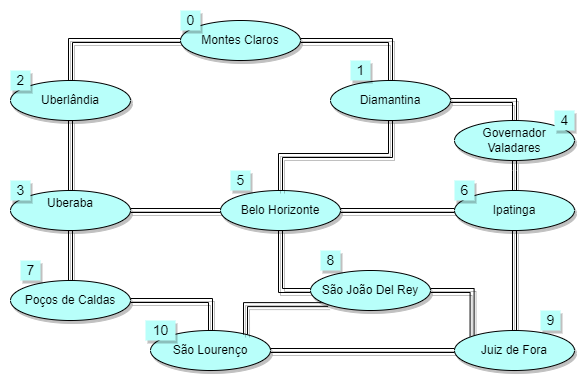

The diagram above was exported from draw.io. Its source (the exported page's mxGraphModel, read from the mxfile embedded in the PNG):
<mxGraphModel dx="1900" dy="450" grid="1" gridSize="10" guides="1" tooltips="1" connect="1" arrows="1" fold="1" page="1" pageScale="1" pageWidth="827" pageHeight="1169" math="0" shadow="0">
  <root>
    <mxCell id="0" />
    <mxCell id="1" parent="0" />
    <mxCell id="cklDtBwSVwdYKUuZ7xF_-6" style="rounded=0;orthogonalLoop=1;jettySize=auto;html=1;entryX=0.5;entryY=0;entryDx=0;entryDy=0;edgeStyle=orthogonalEdgeStyle;curved=1;fillColor=#B8FFFA;shadow=1;shape=link;" edge="1" parent="1" source="cklDtBwSVwdYKUuZ7xF_-1" target="cklDtBwSVwdYKUuZ7xF_-3">
      <mxGeometry relative="1" as="geometry" />
    </mxCell>
    <mxCell id="cklDtBwSVwdYKUuZ7xF_-10" style="rounded=0;orthogonalLoop=1;jettySize=auto;html=1;entryX=0.5;entryY=0;entryDx=0;entryDy=0;edgeStyle=orthogonalEdgeStyle;curved=1;fillColor=#B8FFFA;shadow=1;shape=link;" edge="1" parent="1" source="cklDtBwSVwdYKUuZ7xF_-1" target="cklDtBwSVwdYKUuZ7xF_-9">
      <mxGeometry relative="1" as="geometry" />
    </mxCell>
    <mxCell id="cklDtBwSVwdYKUuZ7xF_-1" value="&lt;font style=&quot;vertical-align: inherit&quot;&gt;&lt;font style=&quot;vertical-align: inherit&quot;&gt;Montes Claros&lt;/font&gt;&lt;/font&gt;" style="ellipse;whiteSpace=wrap;html=1;fillColor=#B8FFFA;shadow=1;" vertex="1" parent="1">
      <mxGeometry x="140" y="130" width="120" height="40" as="geometry" />
    </mxCell>
    <mxCell id="cklDtBwSVwdYKUuZ7xF_-7" style="rounded=0;orthogonalLoop=1;jettySize=auto;html=1;edgeStyle=orthogonalEdgeStyle;curved=1;fillColor=#B8FFFA;shadow=1;shape=link;" edge="1" parent="1" source="cklDtBwSVwdYKUuZ7xF_-3" target="cklDtBwSVwdYKUuZ7xF_-4">
      <mxGeometry relative="1" as="geometry" />
    </mxCell>
    <mxCell id="cklDtBwSVwdYKUuZ7xF_-3" value="&lt;font style=&quot;vertical-align: inherit&quot;&gt;&lt;font style=&quot;vertical-align: inherit&quot;&gt;&lt;font style=&quot;vertical-align: inherit&quot;&gt;&lt;font style=&quot;vertical-align: inherit&quot;&gt;Uberlândia&lt;/font&gt;&lt;/font&gt;&lt;/font&gt;&lt;/font&gt;" style="ellipse;whiteSpace=wrap;html=1;fillColor=#B8FFFA;shadow=1;" vertex="1" parent="1">
      <mxGeometry x="-30" y="190" width="120" height="40" as="geometry" />
    </mxCell>
    <mxCell id="cklDtBwSVwdYKUuZ7xF_-8" style="rounded=0;orthogonalLoop=1;jettySize=auto;html=1;edgeStyle=orthogonalEdgeStyle;curved=1;fillColor=#B8FFFA;shadow=1;shape=link;" edge="1" parent="1" source="cklDtBwSVwdYKUuZ7xF_-4" target="cklDtBwSVwdYKUuZ7xF_-5">
      <mxGeometry relative="1" as="geometry" />
    </mxCell>
    <mxCell id="cklDtBwSVwdYKUuZ7xF_-17" style="rounded=0;orthogonalLoop=1;jettySize=auto;html=1;edgeStyle=orthogonalEdgeStyle;curved=1;fillColor=#B8FFFA;shadow=1;shape=link;" edge="1" parent="1" source="cklDtBwSVwdYKUuZ7xF_-4" target="cklDtBwSVwdYKUuZ7xF_-16">
      <mxGeometry relative="1" as="geometry" />
    </mxCell>
    <mxCell id="cklDtBwSVwdYKUuZ7xF_-4" value="&lt;font style=&quot;vertical-align: inherit&quot;&gt;&lt;font style=&quot;vertical-align: inherit&quot;&gt;&lt;font style=&quot;vertical-align: inherit&quot;&gt;&lt;font style=&quot;vertical-align: inherit&quot;&gt;&lt;font style=&quot;vertical-align: inherit&quot;&gt;&lt;font style=&quot;vertical-align: inherit&quot;&gt;Uberaba&lt;/font&gt;&lt;/font&gt;&lt;br&gt;&lt;br&gt;&lt;/font&gt;&lt;/font&gt;&lt;/font&gt;&lt;/font&gt;" style="ellipse;whiteSpace=wrap;html=1;align=center;fillColor=#B8FFFA;shadow=1;" vertex="1" parent="1">
      <mxGeometry x="-30" y="300" width="120" height="40" as="geometry" />
    </mxCell>
    <mxCell id="cklDtBwSVwdYKUuZ7xF_-27" style="rounded=0;orthogonalLoop=1;jettySize=auto;html=1;entryX=0;entryY=0.5;entryDx=0;entryDy=0;exitX=0.5;exitY=1;exitDx=0;exitDy=0;edgeStyle=orthogonalEdgeStyle;curved=1;fillColor=#B8FFFA;shadow=1;shape=link;" edge="1" parent="1" source="cklDtBwSVwdYKUuZ7xF_-5" target="cklDtBwSVwdYKUuZ7xF_-20">
      <mxGeometry relative="1" as="geometry" />
    </mxCell>
    <mxCell id="cklDtBwSVwdYKUuZ7xF_-5" value="&lt;font style=&quot;vertical-align: inherit&quot;&gt;&lt;font style=&quot;vertical-align: inherit&quot;&gt;&lt;font style=&quot;vertical-align: inherit&quot;&gt;&lt;font style=&quot;vertical-align: inherit&quot;&gt;Belo Horizonte&lt;/font&gt;&lt;/font&gt;&lt;/font&gt;&lt;/font&gt;" style="ellipse;whiteSpace=wrap;html=1;fillColor=#B8FFFA;shadow=1;" vertex="1" parent="1">
      <mxGeometry x="180" y="300" width="120" height="40" as="geometry" />
    </mxCell>
    <mxCell id="cklDtBwSVwdYKUuZ7xF_-11" style="rounded=0;orthogonalLoop=1;jettySize=auto;html=1;edgeStyle=orthogonalEdgeStyle;curved=1;fillColor=#B8FFFA;shadow=1;shape=link;" edge="1" parent="1" source="cklDtBwSVwdYKUuZ7xF_-9" target="cklDtBwSVwdYKUuZ7xF_-5">
      <mxGeometry relative="1" as="geometry" />
    </mxCell>
    <mxCell id="cklDtBwSVwdYKUuZ7xF_-13" style="rounded=0;orthogonalLoop=1;jettySize=auto;html=1;entryX=0.5;entryY=0;entryDx=0;entryDy=0;edgeStyle=orthogonalEdgeStyle;curved=1;fillColor=#B8FFFA;shadow=1;shape=link;" edge="1" parent="1" source="cklDtBwSVwdYKUuZ7xF_-9" target="cklDtBwSVwdYKUuZ7xF_-12">
      <mxGeometry relative="1" as="geometry" />
    </mxCell>
    <mxCell id="cklDtBwSVwdYKUuZ7xF_-9" value="&lt;font style=&quot;vertical-align: inherit&quot;&gt;&lt;font style=&quot;vertical-align: inherit&quot;&gt;&lt;font style=&quot;vertical-align: inherit&quot;&gt;&lt;font style=&quot;vertical-align: inherit&quot;&gt;Diamantina&lt;/font&gt;&lt;/font&gt;&lt;/font&gt;&lt;/font&gt;" style="ellipse;whiteSpace=wrap;html=1;fillColor=#B8FFFA;shadow=1;" vertex="1" parent="1">
      <mxGeometry x="290" y="190" width="120" height="40" as="geometry" />
    </mxCell>
    <mxCell id="cklDtBwSVwdYKUuZ7xF_-15" style="rounded=0;orthogonalLoop=1;jettySize=auto;html=1;edgeStyle=orthogonalEdgeStyle;curved=1;fillColor=#B8FFFA;shadow=1;shape=link;" edge="1" parent="1" source="cklDtBwSVwdYKUuZ7xF_-12" target="cklDtBwSVwdYKUuZ7xF_-14">
      <mxGeometry relative="1" as="geometry" />
    </mxCell>
    <mxCell id="cklDtBwSVwdYKUuZ7xF_-12" value="&lt;font style=&quot;vertical-align: inherit&quot;&gt;&lt;font style=&quot;vertical-align: inherit&quot;&gt;&lt;font style=&quot;vertical-align: inherit&quot;&gt;&lt;font style=&quot;vertical-align: inherit&quot;&gt;Governador Valadares&lt;/font&gt;&lt;/font&gt;&lt;/font&gt;&lt;/font&gt;" style="ellipse;whiteSpace=wrap;html=1;fillColor=#B8FFFA;shadow=1;" vertex="1" parent="1">
      <mxGeometry x="414" y="230" width="120" height="40" as="geometry" />
    </mxCell>
    <mxCell id="cklDtBwSVwdYKUuZ7xF_-21" style="rounded=0;orthogonalLoop=1;jettySize=auto;html=1;entryX=1;entryY=0.5;entryDx=0;entryDy=0;edgeStyle=orthogonalEdgeStyle;curved=1;fillColor=#B8FFFA;shadow=1;shape=link;" edge="1" parent="1" source="cklDtBwSVwdYKUuZ7xF_-14" target="cklDtBwSVwdYKUuZ7xF_-5">
      <mxGeometry relative="1" as="geometry" />
    </mxCell>
    <mxCell id="cklDtBwSVwdYKUuZ7xF_-24" style="rounded=0;orthogonalLoop=1;jettySize=auto;html=1;edgeStyle=orthogonalEdgeStyle;curved=1;fillColor=#B8FFFA;shadow=1;shape=link;" edge="1" parent="1" source="cklDtBwSVwdYKUuZ7xF_-14" target="cklDtBwSVwdYKUuZ7xF_-23">
      <mxGeometry relative="1" as="geometry" />
    </mxCell>
    <mxCell id="cklDtBwSVwdYKUuZ7xF_-14" value="&lt;font style=&quot;vertical-align: inherit&quot;&gt;&lt;font style=&quot;vertical-align: inherit&quot;&gt;&lt;font style=&quot;vertical-align: inherit&quot;&gt;&lt;font style=&quot;vertical-align: inherit&quot;&gt;Ipatinga&lt;/font&gt;&lt;/font&gt;&lt;/font&gt;&lt;/font&gt;" style="ellipse;whiteSpace=wrap;html=1;fillColor=#B8FFFA;shadow=1;" vertex="1" parent="1">
      <mxGeometry x="414" y="300" width="120" height="40" as="geometry" />
    </mxCell>
    <mxCell id="cklDtBwSVwdYKUuZ7xF_-19" style="rounded=0;orthogonalLoop=1;jettySize=auto;html=1;edgeStyle=orthogonalEdgeStyle;curved=1;fillColor=#B8FFFA;shadow=1;shape=link;" edge="1" parent="1" source="cklDtBwSVwdYKUuZ7xF_-16" target="cklDtBwSVwdYKUuZ7xF_-18">
      <mxGeometry relative="1" as="geometry" />
    </mxCell>
    <mxCell id="cklDtBwSVwdYKUuZ7xF_-16" value="&lt;font style=&quot;vertical-align: inherit&quot;&gt;&lt;font style=&quot;vertical-align: inherit&quot;&gt;&lt;font style=&quot;vertical-align: inherit&quot;&gt;&lt;font style=&quot;vertical-align: inherit&quot;&gt;Poços de Caldas&lt;/font&gt;&lt;/font&gt;&lt;/font&gt;&lt;/font&gt;" style="ellipse;whiteSpace=wrap;html=1;fillColor=#B8FFFA;shadow=1;" vertex="1" parent="1">
      <mxGeometry x="-30" y="390" width="120" height="40" as="geometry" />
    </mxCell>
    <mxCell id="cklDtBwSVwdYKUuZ7xF_-18" value="&lt;font style=&quot;vertical-align: inherit&quot;&gt;&lt;font style=&quot;vertical-align: inherit&quot;&gt;&lt;font style=&quot;vertical-align: inherit&quot;&gt;&lt;font style=&quot;vertical-align: inherit&quot;&gt;São Lourenço&lt;/font&gt;&lt;/font&gt;&lt;/font&gt;&lt;/font&gt;" style="ellipse;whiteSpace=wrap;html=1;fillColor=#B8FFFA;shadow=1;" vertex="1" parent="1">
      <mxGeometry x="110" y="440" width="120" height="40" as="geometry" />
    </mxCell>
    <mxCell id="cklDtBwSVwdYKUuZ7xF_-26" style="rounded=0;orthogonalLoop=1;jettySize=auto;html=1;entryX=0;entryY=0;entryDx=0;entryDy=0;edgeStyle=orthogonalEdgeStyle;curved=1;fillColor=#B8FFFA;shadow=1;shape=link;" edge="1" parent="1" source="cklDtBwSVwdYKUuZ7xF_-20" target="cklDtBwSVwdYKUuZ7xF_-23">
      <mxGeometry relative="1" as="geometry" />
    </mxCell>
    <mxCell id="cklDtBwSVwdYKUuZ7xF_-42" style="rounded=0;orthogonalLoop=1;jettySize=auto;html=1;entryX=0.792;entryY=0.1;entryDx=0;entryDy=0;entryPerimeter=0;fontSize=14;exitX=0;exitY=1;exitDx=0;exitDy=0;edgeStyle=orthogonalEdgeStyle;curved=1;fillColor=#B8FFFA;shadow=1;shape=link;" edge="1" parent="1" source="cklDtBwSVwdYKUuZ7xF_-20" target="cklDtBwSVwdYKUuZ7xF_-18">
      <mxGeometry relative="1" as="geometry" />
    </mxCell>
    <mxCell id="cklDtBwSVwdYKUuZ7xF_-20" value="&lt;font style=&quot;vertical-align: inherit&quot;&gt;&lt;font style=&quot;vertical-align: inherit&quot;&gt;&lt;font style=&quot;vertical-align: inherit&quot;&gt;&lt;font style=&quot;vertical-align: inherit&quot;&gt;São João Del Rey&lt;/font&gt;&lt;/font&gt;&lt;/font&gt;&lt;/font&gt;" style="ellipse;whiteSpace=wrap;html=1;fillColor=#B8FFFA;shadow=1;" vertex="1" parent="1">
      <mxGeometry x="270" y="380" width="120" height="40" as="geometry" />
    </mxCell>
    <mxCell id="cklDtBwSVwdYKUuZ7xF_-25" style="rounded=0;orthogonalLoop=1;jettySize=auto;html=1;edgeStyle=orthogonalEdgeStyle;curved=1;fillColor=#B8FFFA;shadow=1;shape=link;" edge="1" parent="1" source="cklDtBwSVwdYKUuZ7xF_-23" target="cklDtBwSVwdYKUuZ7xF_-18">
      <mxGeometry relative="1" as="geometry" />
    </mxCell>
    <mxCell id="cklDtBwSVwdYKUuZ7xF_-23" value="&lt;font style=&quot;vertical-align: inherit&quot;&gt;&lt;font style=&quot;vertical-align: inherit&quot;&gt;&lt;font style=&quot;vertical-align: inherit&quot;&gt;&lt;font style=&quot;vertical-align: inherit&quot;&gt;&lt;font style=&quot;vertical-align: inherit&quot;&gt;&lt;font style=&quot;vertical-align: inherit&quot;&gt;Juiz de Fora&lt;/font&gt;&lt;/font&gt;&lt;/font&gt;&lt;/font&gt;&lt;/font&gt;&lt;/font&gt;" style="ellipse;whiteSpace=wrap;html=1;fillColor=#B8FFFA;shadow=1;" vertex="1" parent="1">
      <mxGeometry x="414" y="440" width="120" height="40" as="geometry" />
    </mxCell>
    <mxCell id="cklDtBwSVwdYKUuZ7xF_-30" value="&lt;font style=&quot;vertical-align: inherit&quot;&gt;&lt;font style=&quot;vertical-align: inherit&quot;&gt;&lt;font style=&quot;vertical-align: inherit&quot;&gt;&lt;font style=&quot;vertical-align: inherit&quot;&gt;&lt;font style=&quot;vertical-align: inherit&quot;&gt;&lt;font style=&quot;vertical-align: inherit ; font-size: 14px&quot;&gt;0&lt;/font&gt;&lt;/font&gt;&lt;/font&gt;&lt;/font&gt;&lt;/font&gt;&lt;/font&gt;" style="text;html=1;align=center;verticalAlign=middle;resizable=0;points=[];autosize=1;strokeColor=none;fillColor=#B8FFFA;shadow=1;" vertex="1" parent="1">
      <mxGeometry x="140" y="120" width="20" height="20" as="geometry" />
    </mxCell>
    <mxCell id="cklDtBwSVwdYKUuZ7xF_-31" value="&lt;font style=&quot;vertical-align: inherit&quot;&gt;&lt;font style=&quot;vertical-align: inherit&quot;&gt;&lt;font style=&quot;vertical-align: inherit&quot;&gt;&lt;font style=&quot;vertical-align: inherit&quot;&gt;&lt;font style=&quot;vertical-align: inherit&quot;&gt;&lt;font style=&quot;vertical-align: inherit&quot;&gt;&lt;font style=&quot;vertical-align: inherit&quot;&gt;&lt;font style=&quot;vertical-align: inherit ; font-size: 14px&quot;&gt;2&lt;/font&gt;&lt;/font&gt;&lt;/font&gt;&lt;/font&gt;&lt;/font&gt;&lt;/font&gt;&lt;/font&gt;&lt;/font&gt;" style="text;html=1;align=center;verticalAlign=middle;resizable=0;points=[];autosize=1;strokeColor=none;fillColor=#B8FFFA;shadow=1;" vertex="1" parent="1">
      <mxGeometry x="-30" y="180" width="20" height="20" as="geometry" />
    </mxCell>
    <mxCell id="cklDtBwSVwdYKUuZ7xF_-32" value="&lt;font style=&quot;vertical-align: inherit&quot;&gt;&lt;font style=&quot;vertical-align: inherit&quot;&gt;&lt;font style=&quot;vertical-align: inherit&quot;&gt;&lt;font style=&quot;vertical-align: inherit&quot;&gt;&lt;font style=&quot;vertical-align: inherit&quot;&gt;&lt;font style=&quot;vertical-align: inherit&quot;&gt;&lt;font style=&quot;vertical-align: inherit&quot;&gt;&lt;font style=&quot;vertical-align: inherit ; font-size: 14px&quot;&gt;1&lt;/font&gt;&lt;/font&gt;&lt;/font&gt;&lt;/font&gt;&lt;/font&gt;&lt;/font&gt;&lt;/font&gt;&lt;/font&gt;" style="text;html=1;align=center;verticalAlign=middle;resizable=0;points=[];autosize=1;strokeColor=none;fillColor=#B8FFFA;shadow=1;" vertex="1" parent="1">
      <mxGeometry x="310" y="170" width="20" height="20" as="geometry" />
    </mxCell>
    <mxCell id="cklDtBwSVwdYKUuZ7xF_-33" value="&lt;font style=&quot;vertical-align: inherit&quot;&gt;&lt;font style=&quot;vertical-align: inherit&quot;&gt;&lt;font style=&quot;vertical-align: inherit&quot;&gt;&lt;font style=&quot;vertical-align: inherit&quot;&gt;&lt;font style=&quot;vertical-align: inherit&quot;&gt;&lt;font style=&quot;vertical-align: inherit ; font-size: 14px&quot;&gt;3&lt;/font&gt;&lt;/font&gt;&lt;/font&gt;&lt;/font&gt;&lt;/font&gt;&lt;/font&gt;" style="text;html=1;align=center;verticalAlign=middle;resizable=0;points=[];autosize=1;strokeColor=none;fillColor=#B8FFFA;shadow=1;" vertex="1" parent="1">
      <mxGeometry x="-30" y="290" width="20" height="20" as="geometry" />
    </mxCell>
    <mxCell id="cklDtBwSVwdYKUuZ7xF_-34" value="&lt;font style=&quot;vertical-align: inherit&quot;&gt;&lt;font style=&quot;vertical-align: inherit&quot;&gt;&lt;font style=&quot;vertical-align: inherit&quot;&gt;&lt;font style=&quot;vertical-align: inherit&quot;&gt;&lt;font style=&quot;vertical-align: inherit&quot;&gt;&lt;font style=&quot;vertical-align: inherit ; font-size: 14px&quot;&gt;4&lt;/font&gt;&lt;/font&gt;&lt;/font&gt;&lt;/font&gt;&lt;/font&gt;&lt;/font&gt;" style="text;html=1;align=center;verticalAlign=middle;resizable=0;points=[];autosize=1;strokeColor=none;fillColor=#B8FFFA;shadow=1;" vertex="1" parent="1">
      <mxGeometry x="514" y="220" width="20" height="20" as="geometry" />
    </mxCell>
    <mxCell id="cklDtBwSVwdYKUuZ7xF_-35" value="&lt;font style=&quot;vertical-align: inherit&quot;&gt;&lt;font style=&quot;vertical-align: inherit&quot;&gt;&lt;font style=&quot;vertical-align: inherit&quot;&gt;&lt;font style=&quot;vertical-align: inherit&quot;&gt;&lt;font style=&quot;vertical-align: inherit&quot;&gt;&lt;font style=&quot;vertical-align: inherit ; font-size: 14px&quot;&gt;5&lt;/font&gt;&lt;/font&gt;&lt;/font&gt;&lt;/font&gt;&lt;/font&gt;&lt;/font&gt;" style="text;html=1;align=center;verticalAlign=middle;resizable=0;points=[];autosize=1;strokeColor=none;fillColor=#B8FFFA;shadow=1;" vertex="1" parent="1">
      <mxGeometry x="190" y="280" width="20" height="20" as="geometry" />
    </mxCell>
    <mxCell id="cklDtBwSVwdYKUuZ7xF_-36" value="&lt;font style=&quot;vertical-align: inherit&quot;&gt;&lt;font style=&quot;vertical-align: inherit ; font-size: 14px&quot;&gt;6&lt;/font&gt;&lt;/font&gt;" style="text;html=1;align=center;verticalAlign=middle;resizable=0;points=[];autosize=1;strokeColor=none;fillColor=#B8FFFA;shadow=1;" vertex="1" parent="1">
      <mxGeometry x="414" y="290" width="20" height="20" as="geometry" />
    </mxCell>
    <mxCell id="cklDtBwSVwdYKUuZ7xF_-37" value="&lt;font style=&quot;vertical-align: inherit&quot;&gt;&lt;font style=&quot;vertical-align: inherit&quot;&gt;&lt;font style=&quot;vertical-align: inherit&quot;&gt;&lt;font style=&quot;vertical-align: inherit&quot;&gt;&lt;font style=&quot;vertical-align: inherit&quot;&gt;&lt;font style=&quot;vertical-align: inherit ; font-size: 14px&quot;&gt;7&lt;/font&gt;&lt;/font&gt;&lt;/font&gt;&lt;/font&gt;&lt;/font&gt;&lt;/font&gt;" style="text;html=1;align=center;verticalAlign=middle;resizable=0;points=[];autosize=1;strokeColor=none;fillColor=#B8FFFA;shadow=1;" vertex="1" parent="1">
      <mxGeometry x="-20" y="370" width="20" height="20" as="geometry" />
    </mxCell>
    <mxCell id="cklDtBwSVwdYKUuZ7xF_-38" value="&lt;font style=&quot;vertical-align: inherit&quot;&gt;&lt;font style=&quot;vertical-align: inherit&quot;&gt;&lt;font style=&quot;vertical-align: inherit&quot;&gt;&lt;font style=&quot;vertical-align: inherit&quot;&gt;&lt;font style=&quot;vertical-align: inherit&quot;&gt;&lt;font style=&quot;vertical-align: inherit ; font-size: 14px&quot;&gt;8&lt;/font&gt;&lt;/font&gt;&lt;/font&gt;&lt;/font&gt;&lt;/font&gt;&lt;/font&gt;" style="text;html=1;align=center;verticalAlign=middle;resizable=0;points=[];autosize=1;strokeColor=none;fillColor=#B8FFFA;shadow=1;" vertex="1" parent="1">
      <mxGeometry x="280" y="360" width="20" height="20" as="geometry" />
    </mxCell>
    <mxCell id="cklDtBwSVwdYKUuZ7xF_-39" value="&lt;span style=&quot;font-size: 14px&quot;&gt;&lt;font style=&quot;vertical-align: inherit&quot;&gt;&lt;font style=&quot;vertical-align: inherit&quot;&gt;9&lt;/font&gt;&lt;/font&gt;&lt;/span&gt;" style="text;html=1;align=center;verticalAlign=middle;resizable=0;points=[];autosize=1;strokeColor=none;fillColor=#B8FFFA;shadow=1;" vertex="1" parent="1">
      <mxGeometry x="500" y="420" width="20" height="20" as="geometry" />
    </mxCell>
    <mxCell id="cklDtBwSVwdYKUuZ7xF_-40" value="&lt;font style=&quot;vertical-align: inherit&quot;&gt;&lt;font style=&quot;vertical-align: inherit&quot;&gt;&lt;font style=&quot;vertical-align: inherit&quot;&gt;&lt;font style=&quot;vertical-align: inherit&quot;&gt;&lt;font style=&quot;vertical-align: inherit&quot;&gt;&lt;font style=&quot;vertical-align: inherit ; font-size: 14px&quot;&gt;10&lt;/font&gt;&lt;/font&gt;&lt;/font&gt;&lt;/font&gt;&lt;/font&gt;&lt;/font&gt;" style="text;html=1;align=center;verticalAlign=middle;resizable=0;points=[];autosize=1;strokeColor=none;fillColor=#B8FFFA;shadow=1;" vertex="1" parent="1">
      <mxGeometry x="105" y="430" width="30" height="20" as="geometry" />
    </mxCell>
  </root>
</mxGraphModel>